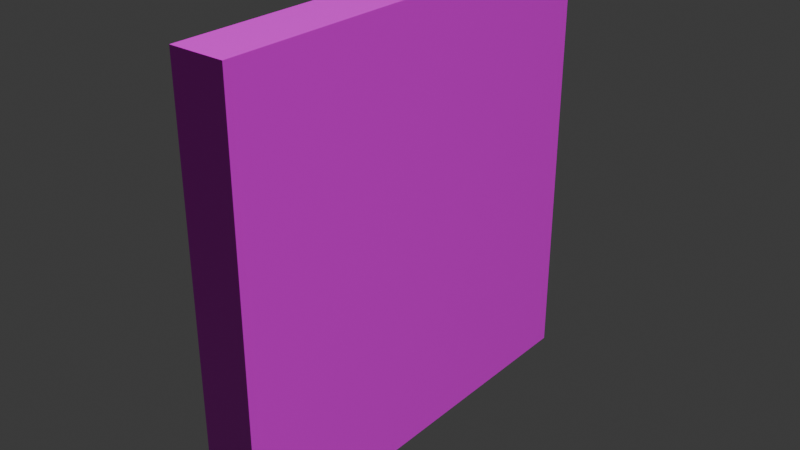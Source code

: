# Source: FI-027_Factory_Floor_GroundWall.blend  (saved by Blender 4.2.66; exported with 4.5.12 LTS)
import bpy
from mathutils import Matrix  # noqa: F401  (used for matrix-valued properties, if any)

bpy.ops.wm.read_factory_settings(use_empty=True)
scene = bpy.context.scene
scene.name = 'Scene'

# ---- collections
col_collection = bpy.data.collections.new('Collection'); scene.collection.children.link(col_collection)
col_export = bpy.data.collections.new('Export'); scene.collection.children.link(col_export)

# ---- images (referenced by path relative to the original .blend; pixels are not part of the script)
import os
ASSET_DIR = os.environ.get("B2B_ASSET_DIR", "")  # directory of the original .blend (textures are referenced by path, not embedded)
HERE = os.path.dirname(os.path.abspath(__file__))  # packed textures are extracted next to this script under _unpacked/

def load_image(name, relpath, width, height, colorspace="sRGB"):
    """Load a texture the original file referenced (path relative to the .blend, or extracted next to this script)."""
    p = next((c for c in (os.path.join(HERE, relpath), os.path.join(ASSET_DIR, relpath)) if relpath and os.path.exists(c)), "")
    if p:
        img = bpy.data.images.load(p, check_existing=True)
        img.name = name
    else:  # same state as the original file: an image datablock whose file is absent (Cycles renders it pink)
        img = bpy.data.images.new(name, width, height)
        img.source = "FILE"
        img.filepath = "//" + (relpath or name)
    img.colorspace_settings.name = colorspace
    return img
img_bricks097_2k_jpg_color_jpg = load_image('Bricks097_2K-JPG_Color.jpg', 'Materials/Brick Wall/Bricks097_2K-JPG_Color.jpg', 1024, 1024, 'sRGB')
img_bricks097_2k_jpg_roughness_jpg = load_image('Bricks097_2K-JPG_Roughness.jpg', 'Materials/Brick Wall/Bricks097_2K-JPG_Roughness.jpg', 1024, 1024, 'Non-Color')
img_bricks097_2k_jpg_displacement_jpg = load_image('Bricks097_2K-JPG_Displacement.jpg', 'Materials/Brick Wall/Bricks097_2K-JPG_Displacement.jpg', 1024, 1024, 'Non-Color')
img_bricks097_2k_jpg_ambientocclusion_jpg = load_image('Bricks097_2K-JPG_AmbientOcclusion.jpg', 'Materials/Brick Wall/Bricks097_2K-JPG_AmbientOcclusion.jpg', 1024, 1024, 'Non-Color')
img_bricks097_2k_jpg_normaldx_jpg = load_image('Bricks097_2K-JPG_NormalDX.jpg', 'Materials/Brick Wall/Bricks097_2K-JPG_NormalDX.jpg', 1024, 1024, 'Non-Color')

# ---- materials (node trees are filled in below, after node groups)
mat_brick = bpy.data.materials.new('Brick')
mat_brick.displacement_method = 'BOTH'

# ---- material node trees
mat_brick.use_nodes = True; mat_brick.node_tree.nodes.clear()
_N = mat_brick.node_tree.nodes; _L = mat_brick.node_tree.links
n0 = _N.new('ShaderNodeBsdfPrincipled'); n0.name = 'Principled BSDF'; n0.location = (629, 331)
n1 = _N.new('ShaderNodeOutputMaterial'); n1.name = 'Material Output'; n1.location = (884, 525)
n2 = _N.new('ShaderNodeTexImage'); n2.name = 'Image Texture'; n2.location = (-366, 536)
n2.image = img_bricks097_2k_jpg_color_jpg
n3 = _N.new('ShaderNodeTexImage'); n3.name = 'Image Texture.002'; n3.location = (-377, 248)
n3.image = img_bricks097_2k_jpg_roughness_jpg
n4 = _N.new('ShaderNodeTexImage'); n4.name = 'Image Texture.003'; n4.location = (-361, 831)
n4.image = img_bricks097_2k_jpg_displacement_jpg
n5 = _N.new('ShaderNodeTexImage'); n5.name = 'Image Texture.004'; n5.location = (-655, -32)
n5.image = img_bricks097_2k_jpg_ambientocclusion_jpg
n6 = _N.new('ShaderNodeNormalMap'); n6.name = 'Normal Map'; n6.location = (83, -22)
n6.inputs[0].default_value = 0.1
n7 = _N.new('ShaderNodeDisplacement'); n7.name = 'Displacement'; n7.location = (396, 536)
n7.inputs[1].default_value = 0.7
n7.inputs[2].default_value = 0.15
n8 = _N.new('ShaderNodeBump'); n8.name = 'Bump'; n8.location = (330, 93)
n8.inputs[1].default_value = 1.0
n8.inputs[2].default_value = 1.0
n9 = _N.new('ShaderNodeHueSaturation'); n9.name = 'Hue/Saturation/Value'; n9.location = (105, 397)
n10 = _N.new('ShaderNodeTexImage'); n10.name = 'Image Texture.005'; n10.location = (-660, -324)
n10.image = img_bricks097_2k_jpg_normaldx_jpg
_L.new(n0.outputs[0], n1.inputs[0])
_L.new(n9.outputs[0], n0.inputs[0])
_L.new(n3.outputs[0], n0.inputs[2])
_L.new(n4.outputs[0], n7.inputs[0])
_L.new(n4.outputs[0], n8.inputs[3])
_L.new(n8.outputs[0], n0.inputs[5])
_L.new(n2.outputs[0], n9.inputs[4])
_L.new(n6.outputs[0], n8.inputs[4])
_L.new(n10.outputs[0], n6.inputs[1])
n1.is_active_output = True

# ---- world
world_world = bpy.data.worlds.new('World'); scene.world = world_world
world_world.use_nodes = True; world_world.node_tree.nodes.clear()
_N = world_world.node_tree.nodes; _L = world_world.node_tree.links
n0 = _N.new('ShaderNodeOutputWorld'); n0.name = 'World Output'; n0.location = (300, 300)
n1 = _N.new('ShaderNodeBackground'); n1.name = 'Background'; n1.location = (10, 300)
n1.inputs[0].default_value = (0.05088, 0.05088, 0.05088, 1.0)
_L.new(n1.outputs[0], n0.inputs[0])
n0.is_active_output = True
world_world.color = (0.05088, 0.05088, 0.05088)
world_world.sun_shadow_jitter_overblur = 0.0

# ---- lights
light_sun_001 = bpy.data.lights.new('Sun.001', 'SUN')
light_sun_001.energy = 2.96

# ---- meshes
me_cube_002 = bpy.data.meshes.new('Cube.002')
me_cube_002.from_pydata([(0.0, -1.0, 0.0), (0.0, 1.0, 0.0), (0.25, -1.0, 0.0), (0.25, 1.0, 0.0), (0.0, -1.0, 2.0), (0.0, 1.0, 2.0), (0.25, 1.0, 2.0), (0.25, -1.0, 2.0)], [], [(1, 3, 2, 0), (2, 7, 4, 0), (3, 6, 7, 2), (1, 5, 6, 3), (0, 4, 5, 1), (7, 6, 5, 4)])
_uv = me_cube_002.uv_layers.new(name='UVMap')
_uv.uv.foreach_set('vector', [0.2748, 0.875, 0.2748, 1.0, 0.000961, 1.0, 0.000961, 0.875, 0.6075, 0.008918, 0.6075, 0.9992, 0.4985, 0.9992, 0.4985, 0.008918, 0.6065, 0.0, 0.6065, 1.0, -0.002867, 1.0, -0.002867, -5.96e-08, 0.6084, 0.0, 0.6084, 1.0, 0.5, 1.0, 0.5, 0.0, 1.109, 0.0001559, 1.109, 0.9994, 0.6071, 0.9994, 0.6072, 0.0001556, 0.000961, 0.875, 1.147, 0.875, 1.147, 1.0, 0.000961, 1.0])
me_cube_002.materials.append(mat_brick)
me_cube_002.update()

# ---- objects
ob_sun = bpy.data.objects.new('Sun', light_sun_001)
ob_fi_027_factory_floor_groundwall = bpy.data.objects.new('FI-027 Factory Floor GroundWall', me_cube_002)

# ---- transforms, parenting, visibility, modifiers, constraints
ob_sun.location = (0.0, 0.0, 0.0)
ob_sun.rotation_euler = (0.1753, 0.5041, 0.3505)
ob_fi_027_factory_floor_groundwall.location = (0.0, 0.0, 0.0)
_m = ob_fi_027_factory_floor_groundwall.modifiers.new('Subdivision', 'SUBSURF')
_m.subdivision_type = 'SIMPLE'
_m.levels = 5
_m.show_only_control_edges = False

# ---- collection membership
col_collection.objects.link(ob_sun)
col_export.objects.link(ob_fi_027_factory_floor_groundwall)

# ---- scene / render settings (as saved in the file)
scene.frame_start = 1; scene.frame_end = 250; scene.frame_set(0)
scene.render.engine = 'CYCLES'
bpy.context.view_layer.update()

# ---- added for rendering (the .blend has no active camera): camera
cam_auto = bpy.data.cameras.new('AutoCamera')
cam_auto.lens = 50.0
cam_auto.sensor_width = 36.0
cam_auto.clip_end = 1000.0
ob_auto_camera = bpy.data.objects.new('AutoCamera', cam_auto)
scene.collection.objects.link(ob_auto_camera)
ob_auto_camera.location = (2.75213, -3.15256, 3.10171)
ob_auto_camera.rotation_euler = (1.09748, -7.21219e-08, 0.694738)
scene.camera = ob_auto_camera
bpy.context.view_layer.update()
